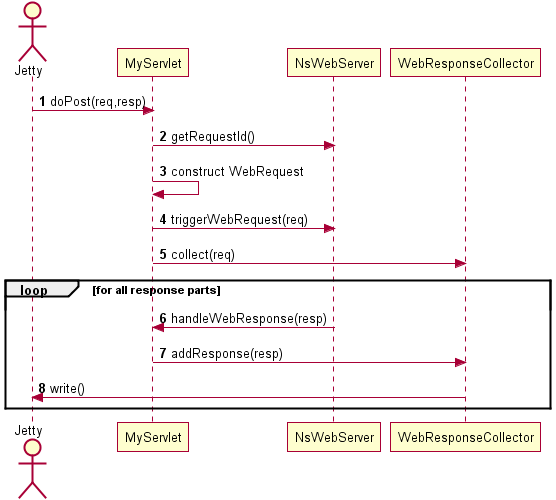

The diagram above was rendered by PlantUML. Its source (embedded in the PNG):
@startuml
actor Jetty
autonumber
Jetty -> MyServlet: doPost(req,resp)
MyServlet-> NsWebServer : getRequestId()
MyServlet-> MyServlet: construct WebRequest
MyServlet-> NsWebServer : triggerWebRequest(req)
MyServlet-> WebResponseCollector: collect(req)
loop for all response parts
NsWebServer -> MyServlet: handleWebResponse(resp)
MyServlet-> WebResponseCollector : addResponse(resp)
WebResponseCollector -> Jetty : write()
End
@enduml